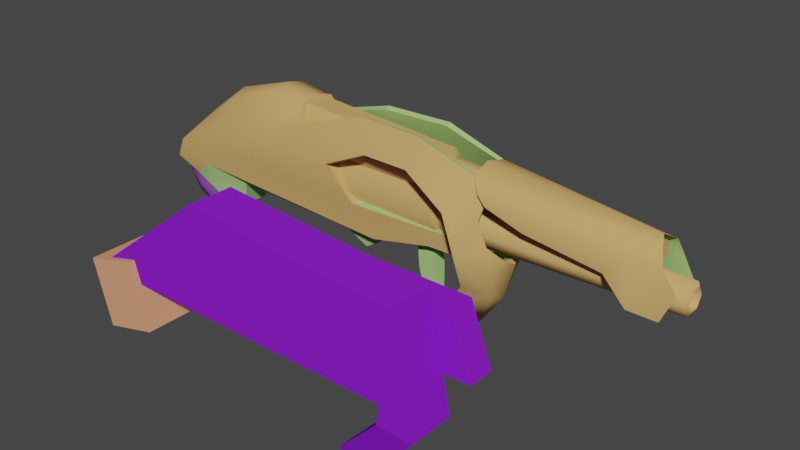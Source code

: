 # Source: c_flak_cannon.blend  (saved by Blender 3.5.10; exported with 4.5.12 LTS)
import bpy
from mathutils import Matrix  # noqa: F401  (used for matrix-valued properties, if any)

bpy.ops.wm.read_factory_settings(use_empty=True)
scene = bpy.context.scene
scene.name = 'Scene'

# ---- collections
col_collection = bpy.data.collections.new('Collection'); scene.collection.children.link(col_collection)

# ---- materials (node trees are filled in below, after node groups)
mat_shiney = bpy.data.materials.new('shiney')
mat_shiney.use_transparent_shadow = False
mat_shiney.diffuse_color = (0.6388, 0.3891, 0.1413, 1.0)
mat_dull = bpy.data.materials.new('dull')
mat_dull.use_transparent_shadow = False
mat_dull.diffuse_color = (0.3911, 0.6353, 0.2212, 1.0)
mat_glowing = bpy.data.materials.new('glowing')
mat_glowing.use_transparent_shadow = False
mat_glowing.diffuse_color = (0.3753, 0.1112, 0.5906, 1.0)
mat_metal = bpy.data.materials.new('metal')
mat_metal.use_transparent_shadow = False
mat_metal.diffuse_color = (0.2547, 0.01535, 0.6988, 1.0)
mat_ammo = bpy.data.materials.new('ammo')
mat_ammo.use_transparent_shadow = False
mat_ammo.diffuse_color = (0.7835, 0.3445, 0.1954, 1.0)

# ---- material node trees

# ---- world
world_world = bpy.data.worlds.new('World'); scene.world = world_world
world_world.use_nodes = True; world_world.node_tree.nodes.clear()
_N = world_world.node_tree.nodes; _L = world_world.node_tree.links
n0 = _N.new('ShaderNodeOutputWorld'); n0.name = 'World Output'; n0.location = (300, 300)
n1 = _N.new('ShaderNodeBackground'); n1.name = 'Background'; n1.location = (10, 300)
n1.inputs[0].default_value = (0.05088, 0.05088, 0.05088, 1.0)
_L.new(n1.outputs[0], n0.inputs[0])
n0.is_active_output = True
world_world.color = (0.05088, 0.05088, 0.05088)
world_world.use_sun_shadow = False
world_world.sun_shadow_jitter_overblur = 0.0

# ---- meshes
me_unnamed_base_superhigh_001 = bpy.data.meshes.new('unnamed base superhigh.001')
me_unnamed_base_superhigh_001.from_pydata([(-4.962, 2.753, 9.882), (1.359, 1.082, 7.757), (-17.22, 2.587, 5.883), (-17.22, 1.294, 8.124), (1.359, 1.082, 7.757), (1.359, -1.082, 7.757), (-17.22, 1.294, 8.124), (-17.22, -1.294, 8.124), (1.359, -1.082, 7.757), (1.359, -2.163, 5.883), (-17.22, -1.294, 8.124), (-17.22, -2.587, 5.883), (1.359, -1.082, 4.009), (-17.22, -1.294, 3.642), (1.359, 1.082, 4.009), (-17.22, 1.294, 3.642), (1.359, 2.163, 5.883), (2.676, 1e-06, 5.883), (1.359, -2.163, 5.883), (1.359, -1.082, 4.009), (1.359, 1.082, 4.009), (0.724, -1.548, 3.123), (3.643, -1.407, 4.608), (3.551, -1.438, 3.129), (-6.368, -2.764, 5.175), (-4.496, -2.265, 2.319), (4.465, 3e-06, 4.557), (3.551, -1.438, 3.129), (3.643, -1.407, 4.608), (-24.33, -2.463, 3.45), (0.7248, 1.539, 3.123), (3.55, 1.429, 3.129), (3.642, 1.401, 4.608), (-6.368, 2.761, 5.175), (-4.496, 2.255, 2.319), (3.55, 1.429, 3.129), (4.122, 0.0, 3.125), (3.642, 1.401, 4.608), (-18.01, 3.106, 5.828), (-24.33, 2.46, 3.45), (-18.01, -3.105, 5.827), (-0.9383, -0.6144, -5.6), (5.066, 1e-06, -2.851), (0.02023, 0.0, -6.376), (4.378, -2.016, 0.9539), (4.783, -3.676, 4.413), (6.533, -0.972, 0.25), (2.905, -1.344, -1.101), (-0.2988, -1.075, -3.686), (7.061, 2e-06, 1e-06), (7.398, -2.008, 3.3), (8.011, 2e-06, 3.42), (-0.2988, 1.075, -3.686), (-0.9383, 0.6144, -5.6), (4.378, 2.016, 0.9539), (6.533, 0.972, 0.25), (4.783, 3.676, 4.413), (7.398, 2.008, 3.3), (2.905, 1.344, -1.101), (4.654, -3.215, 4.456), (3.712, -3.8, 7.884), (4.783, -3.676, 4.413), (3.645, -3.357, 7.816), (3.645, 3.357, 7.816), (4.783, 3.676, 4.413), (3.712, 3.8, 7.884), (4.654, 3.215, 4.456), (7.881, 0.0, 3.931), (7.995, 1.345, 4.214), (8.011, 2e-06, 3.42), (7.995, -1.345, 4.214), (7.995, 1.345, 4.214), (6.842, 2.219, 5.34), (5.938, 2.177, 7.223), (3.712, 3.8, 7.884), (6.448, 1.925, 9.033), (5.231, 1.925, 10.82), (7.995, -1.345, 4.214), (6.842, -2.219, 5.34), (5.938, -2.177, 7.223), (3.712, -3.8, 7.884), (6.448, -1.925, 9.033), (5.231, -1.925, 10.82), (4.378, 1.516, 0.9539), (4.378, 2.016, 0.9539), (4.378, -1.516, 0.9539), (4.378, -2.016, 0.9539), (-24.23, -2.13, 6.321), (-29.19, -1.375, 4.392), (-27.0, -1.7, 1.75), (-30.0, -1.325, 2.5), (-16.16, 2.801, 8.856), (-24.23, 2.13, 6.321), (-30.0, 1.325, 2.5), (-29.19, 1.375, 4.392), (-30.0, 1.325, 2.5), (-29.19, 1.375, 4.392), (-29.19, -1.375, 4.392), (-30.0, -1.325, 2.5), (-27.0, 1.7, 1.75), (1.512, 0.9281, 11.04), (-14.78, 1.11, 12.07), (-14.86, 2.22, 10.15), (1.512, -0.9281, 11.04), (-14.78, -1.11, 12.07), (-14.78, 1.11, 12.07), (1.442, -1.856, 9.437), (-14.86, -2.22, 10.15), (-14.78, -1.11, 12.07), (1.372, -0.9281, 7.593), (-14.94, -1.11, 7.99), (1.442, 1.856, 9.437), (-14.94, 1.11, 7.99), (1.512, 0.9281, 11.04), (1.442, 1.856, 9.437), (2.571, 0.0, 9.388), (1.512, -0.9281, 11.04), (1.442, -1.856, 9.437), (1.372, -0.9281, 7.593), (1.372, 0.9281, 7.593), (1.512, 0.9281, 11.04), (1.512, -0.9281, 11.04), (1.372, 0.9281, 7.593), (-12.23, 2.382, 10.57), (-12.66, 1.751, 11.92), (-15.64, 1.386, 12.49), (-21.47, 1.648, 10.35), (-16.16, -2.801, 8.856), (-12.66, -1.751, 11.92), (-12.23, -2.382, 10.57), (-15.64, -1.386, 12.49), (-21.47, -1.648, 10.35), (-25.16, 0.844, 7.755), (-25.16, -0.7562, 7.766), (-12.8, -1e-06, 12.36), (-15.94, 0.0, 12.76), (-9.29, 2.772, 7.877), (-9.29, -2.772, 7.877), (-25.28, 0.04392, 8.2), (-25.28, 0.04392, 8.2), (-21.58, 0.02196, 10.98), (-4.967, 2.286, 9.702), (-9.294, 2.306, 7.697), (-12.18, 1.823, 10.41), (-4.967, -2.286, 9.702), (-12.18, -1.825, 10.41), (-9.295, -2.306, 7.697), (-12.23, -2.382, 10.57), (-12.66, -1.751, 11.92), (-12.8, -1e-06, 12.36), (-12.23, 2.382, 10.57), (-12.66, 1.751, 11.92), (1.359, 2.163, 5.883), (-6.022, 1.621, 12.53), (-0.4545, 3.051, 9.991), (-0.006999, 1.952, 12.52), (-4.962, -2.753, 9.882), (-6.022, -1.621, 12.53), (-0.4543, -3.051, 9.991), (-0.006903, -1.952, 12.52), (-12.18, -1.825, 10.41), (-12.18, 1.823, 10.41), (-6.368, -2.764, 5.175), (-9.29, -2.772, 7.877), (-9.295, -2.306, 7.697), (-6.368, 2.761, 5.175), (-9.294, 2.306, 7.697), (-9.29, 2.772, 7.877), (-6.368, -2.764, 5.175), (-9.295, -2.306, 7.697), (-9.294, 2.306, 7.697), (-9.294, 2.306, 7.697), (-6.368, 2.761, 5.175), (-6.368, -2.764, 5.175), (-9.295, -2.306, 7.697), (-12.18, -1.825, 10.41), (-12.18, 1.823, 10.41), (-12.18, 1.823, 10.41), (-9.294, 2.306, 7.697), (-9.295, -2.306, 7.697), (22.62, 1.315, 5.884), (22.62, 0.6571, 7.023), (-9.997, 1.999, 5.884), (-9.997, 0.9992, 7.616), (22.62, 0.6571, 7.023), (22.62, -0.6587, 7.023), (-9.997, 0.9992, 7.616), (-9.997, -1.001, 7.616), (22.62, -1.317, 5.884), (-9.997, -2.001, 5.884), (22.62, -0.6587, 4.744), (-9.997, -1.001, 4.151), (22.62, 0.6571, 4.744), (-9.997, 0.9992, 4.151), (22.82, 1.002, 5.884), (22.82, 0.5004, 6.752), (22.82, 0.5004, 6.752), (22.82, -0.502, 6.752), (22.82, -1.003, 5.884), (22.82, -0.502, 5.015), (22.82, 0.5004, 5.015), (22.82, 0.5004, 6.752), (22.82, 1.002, 5.884), (17.0, -0.000827, 5.884), (22.82, -0.502, 6.752), (22.82, 0.5004, 6.752), (22.82, -1.003, 5.884), (22.82, -0.502, 5.015), (22.82, 0.5004, 5.015), (12.0, 0.5, 5.0), (12.0, -0.5, 5.0), (12.0, 0.5, 9.0), (15.0, 0.5, 5.0), (15.0, 0.5, 9.0), (15.0, -0.5, 5.0), (12.0, -0.5, 9.0), (12.0, -0.5, 5.0), (15.0, -0.5, 9.0), (15.0, -0.5, 9.0), (15.0, 0.5, 5.0), (15.0, -0.5, 5.0), (12.0, 0.5, 9.0), (15.0, 0.5, 9.0), (12.0, 0.5, 5.0), (19.97, 0.4874, 7.783), (-0.0723, 0.6767, 8.33), (-0.0723, 0.6767, 8.33), (19.97, 0.4874, 7.783), (-0.02118, -1.353, 9.501), (-0.0723, -0.6767, 8.33), (0.02994, -0.6767, 10.67), (20.01, -0.9749, 8.627), (19.97, -0.4874, 7.783), (20.05, -0.4874, 9.47), (20.01, 0.9749, 8.627), (0.02994, 0.6767, 10.67), (20.05, 0.4874, 9.47), (20.01, 0.9749, 8.627), (-0.02118, 1.353, 9.501), (19.97, -0.4874, 7.783), (20.01, -0.9749, 8.627), (19.97, 0.4874, 7.783), (12.0, -0.5, 9.0), (20.05, 0.4874, 9.47), (20.05, -0.4874, 9.47), (6.697, -2.5, 8.84), (6.697, 2.001, 8.841), (6.697, 2.5, 8.841), (5.441, 1.541, 10.51), (6.016, 2.5, 9.674), (5.231, -1.925, 10.82), (6.015, -1.999, 9.675), (5.441, -1.539, 10.51), (5.122, 1e-06, 11.35), (5.233, 0.0011, 10.81), (10.04, 2.404, 7.723), (6.697, -1.999, 8.84), (6.016, 2.001, 9.674), (6.697, -1.999, 8.84), (6.697, 2.001, 8.841), (6.697, 2.5, 8.841), (16.71, 2.168, 6.706), (6.697, 2.5, 8.841), (6.697, -2.5, 8.84), (16.71, -1.733, 6.705), (16.71, -2.168, 6.706), (16.71, 2.168, 6.706), (10.04, 1.925, 7.722), (6.697, -2.5, 8.84), (16.71, 1.735, 6.705), (5.122, 1e-06, 11.35), (16.71, -1.733, 6.705), (16.71, 2.168, 6.706), (16.71, 1.735, 6.705), (16.71, -2.168, 6.706), (10.04, -2.404, 7.722), (10.04, -1.922, 7.722), (18.78, 2.293, 4.616), (21.0, 1.408, 4.008), (18.78, 1.86, 4.616), (18.78, -1.858, 4.616), (21.0, -1.407, 4.008), (18.78, -2.293, 4.616), (19.98, 0.000564, 10.07), (5.231, -1.925, 10.82), (5.231, 1.925, 10.82), (10.04, -2.404, 7.722), (20.54, -1.109, 9.449), (21.0, -1.407, 4.008), (22.04, -1.362, 6.443), (16.71, -2.168, 6.706), (20.92, -1.548, 8.231), (20.54, 1.11, 9.449), (18.66, -2.168, 8.606), (18.78, -2.293, 4.616), (6.016, 2.5, 9.674), (21.0, 1.408, 4.008), (10.04, 2.404, 7.723), (20.92, 1.549, 8.231), (18.78, 2.293, 4.616), (18.66, 2.168, 8.606), (5.231, 1.925, 10.82), (22.04, 1.364, 6.443), (6.015, -2.5, 9.675), (6.015, -2.5, 9.675), (-0.9242, -0.625, 0.405), (-5.213, -0.8681, 1.125), (-6.475, -0.8681, 0.3809), (-3.828, -1.5, 2.667), (-6.475, 0.8683, 0.3809), (-6.475, -0.8681, 0.3809), (-5.213, -0.8681, 1.125), (-10.03, 1.95, 3.35), (-6.475, 0.8683, 0.3809), (-5.213, 0.8683, 1.125), (-3.828, 1.5, 2.667), (-6.475, 0.8683, 0.3809), (-11.94, -9.1e-05, 3.154), (-6.475, -0.8681, 0.3809), (-11.94, -9.1e-05, 3.154), (-6.475, 0.8683, 0.3809), (-10.03, 1.95, 3.35), (-3.828, -1.5, 2.667), (-3.828, 1.5, 2.667), (-5.213, 0.8683, 1.125), (-24.33, -2.463, 3.45), (-4.496, -2.265, 2.319), (-20.26, -1.75, 2.547), (4.122, 0.0, 3.125), (3.55, 1.429, 3.129), (0.7248, 1.539, 3.123), (3.642, 1.401, 4.608), (-6.368, -2.764, 5.175), (-6.368, 2.761, 5.175), (-4.496, 2.255, 2.319), (4.465, 3e-06, 4.557), (3.643, -1.407, 4.608), (0.724, -1.548, 3.123), (-4.496, 2.255, 2.319), (-24.33, 2.46, 3.45), (-20.26, 1.75, 2.547), (-10.03, -1.95, 3.35), (-6.475, -0.8681, 0.3809), (3.645, -3.357, 7.816), (6.448, -1.925, 9.033), (5.164, -1.556, 10.75), (5.938, -2.177, 7.223), (4.654, -3.215, 4.456), (7.097, -1.547, 3.65), (6.842, -2.219, 5.34), (3.645, 3.357, 7.816), (5.164, 1.555, 10.75), (6.448, 1.925, 9.033), (5.938, 2.177, 7.223), (4.654, 3.215, 4.456), (-0.9383, 0.6144, -5.6), (-0.9383, -0.6144, -5.6), (0.02023, 0.0, -6.376), (-0.9383, -0.6144, -5.6), (-0.9383, 0.6144, -5.6), (-0.2988, 1.075, -3.686), (7.995, 1.345, 4.214), (7.881, 0.0, 3.931), (7.097, 1.547, 3.65), (4.378, -1.516, 0.9539), (4.378, -2.016, 0.9539), (2.905, -1.344, -1.101), (-0.2988, -1.075, -3.686), (-0.2988, 1.075, -3.686), (2.905, 1.344, -1.101), (7.995, -1.345, 4.214), (6.842, 2.219, 5.34), (7.097, 1.547, 3.65), (7.097, -1.547, 3.65), (7.995, -1.345, 4.214), (5.164, -1.556, 10.75), (6.448, -1.925, 9.033), (5.231, -1.925, 10.82), (5.231, 1.925, 10.82), (6.448, 1.925, 9.033), (5.164, 1.555, 10.75), (4.378, 1.516, 0.9539), (4.378, -1.516, 0.9539), (4.378, 1.516, 0.9539), (7.995, 1.345, 4.214), (-21.0, -1.25, 0.0), (-24.33, -2.463, 3.45), (-20.26, -1.75, 2.547), (-22.23, 1.7, -0.4987), (-21.0, 1.25, 0.0), (-24.33, 2.46, 3.45), (-21.0, 1.25, 0.0), (-21.0, -1.25, 0.0), (-20.26, 1.75, 2.547), (-22.23, -1.7, -0.5007), (-21.0, -1.25, 0.0), (-21.0, 1.25, 0.0), (3.551, -1.438, 3.129), (-20.26, 1.75, 2.547), (-0.2988, -1.075, -3.686), (4.378, 2.016, 0.9539), (-22.23, -1.7, -0.5007), (-20.26, -1.75, 2.547), (-20.26, 1.75, 2.547), (-22.23, 1.7, -0.4987), (-27.0, -1.7, 1.75), (-30.0, 1.325, 2.5), (-30.0, -1.325, 2.5), (0.747, -0.625, 0.8288), (0.747, 0.625, 0.8288), (1.237, 2e-06, -4.243), (-0.9243, 0.625, 0.405), (-0.1146, 1e-06, -5.119), (1.237, 2e-06, -4.243), (0.747, 0.625, 0.8288), (-1.999, -1e-06, 7.571), (-0.9242, -0.625, 0.405), (-1.999, -1e-06, 7.571), (0.747, -0.625, 0.8288), (-10.03, -1.95, 3.35), (-0.9243, 0.625, 0.405), (-1.999, -1e-06, 7.571), (0.07711, -0.01003, 7.59), (0.07711, -0.01003, 7.59), (0.07711, -0.01003, 7.59), (1.237, 2e-06, -4.243), (-0.1146, 1e-06, -5.119), (-0.1146, 1e-06, -5.119), (-12.18, 1.823, 10.41), (-6.026, 1.153, 12.35), (-4.967, 2.286, 9.702), (-12.18, -1.825, 10.41), (-4.967, -2.286, 9.702), (-6.027, -1.155, 12.35), (-0.4595, -2.584, 9.811), (-0.01209, -1.486, 12.34), (-0.46, 2.584, 9.811), (-0.01119, 1.484, 12.34), (-9.294, 2.306, 7.697), (-4.962, 2.753, 9.882), (-9.29, 2.772, 7.877), (-4.962, 2.753, 9.882), (-9.294, 2.306, 7.697), (-4.967, 2.286, 9.702), (-6.026, 1.153, 12.35), (-12.23, 2.382, 10.57), (-6.022, 1.621, 12.53), (-12.23, 2.382, 10.57), (-6.026, 1.153, 12.35), (-12.18, 1.823, 10.41), (-4.967, 2.286, 9.702), (-0.4545, 3.051, 9.991), (-4.962, 2.753, 9.882), (-0.46, 2.584, 9.811), (-0.01119, 1.484, 12.34), (-6.022, 1.621, 12.53), (-0.006999, 1.952, 12.52), (-6.026, 1.153, 12.35), (-0.46, 2.584, 9.811), (3.712, 3.8, 7.884), (-0.4545, 3.051, 9.991), (3.712, 3.8, 7.884), (-0.46, 2.584, 9.811), (3.645, 3.357, 7.816), (5.164, 1.555, 10.75), (-0.006999, 1.952, 12.52), (5.231, 1.925, 10.82), (-0.006999, 1.952, 12.52), (5.164, 1.555, 10.75), (-0.01119, 1.484, 12.34), (-4.967, -2.286, 9.702), (-9.29, -2.772, 7.877), (-4.962, -2.753, 9.882), (-9.295, -2.306, 7.697), (-12.18, -1.825, 10.41), (-6.022, -1.621, 12.53), (-12.23, -2.382, 10.57), (-6.022, -1.621, 12.53), (-12.18, -1.825, 10.41), (-6.027, -1.155, 12.35), (-0.4595, -2.584, 9.811), (-4.962, -2.753, 9.882), (-0.4543, -3.051, 9.991), (-4.967, -2.286, 9.702), (-6.027, -1.155, 12.35), (-0.006903, -1.952, 12.52), (-6.022, -1.621, 12.53), (-0.01209, -1.486, 12.34), (3.645, -3.357, 7.816), (-0.4543, -3.051, 9.991), (3.712, -3.8, 7.884), (-0.4543, -3.051, 9.991), (3.645, -3.357, 7.816), (-0.4595, -2.584, 9.811), (-0.01209, -1.486, 12.34), (5.231, -1.925, 10.82), (-0.006903, -1.952, 12.52), (5.231, -1.925, 10.82), (-0.01209, -1.486, 12.34), (5.164, -1.556, 10.75), (-27.0, -1.7, 1.75), (-27.0, 1.7, 1.75), (-22.23, -1.7, -0.5007), (-22.23, 1.7, -0.4987), (-27.0, 1.7, 1.75), (6.015, -1.999, 9.675), (16.71, 1.735, 6.705), (18.66, 1.735, 8.572), (21.0, 1.408, 4.008), (10.04, 1.925, 7.722), (22.04, 1.364, 6.443), (20.54, 1.11, 9.449), (5.441, 1.541, 10.51), (20.92, 1.549, 8.231), (21.0, -1.407, 4.008), (18.66, -1.733, 8.572), (18.78, -1.858, 4.616), (16.71, -1.733, 6.705), (10.04, -1.922, 7.722), (18.78, 1.86, 4.616), (22.04, -1.362, 6.443), (5.441, -1.539, 10.51), (20.54, -1.109, 9.449), (20.92, -1.548, 8.231), (5.441, 1.541, 10.51), (5.233, 0.0011, 10.81), (19.98, 0.000564, 10.07), (5.441, -1.539, 10.51), (20.54, -1.109, 9.449), (6.016, 2.001, 9.674), (6.697, -1.999, 8.84), (6.697, 2.001, 8.841), (20.54, 1.11, 9.449), (-26.64, -0.5365, -1.723), (-27.55, 0.0, -1.591), (-26.64, 0.5365, -1.723), (-29.62, 0.0, 1.104), (-28.85, 0.0, -0.4495), (-25.54, 0.9912, -1.25), (-29.1, 0.7821, 1.315), (-29.73, 0.0, 2.831), (-27.07, 1.275, 0.1457), (-24.4, 1.295, -0.2437), (-28.66, 0.8094, 4.174), (-27.25, 1.402, 3.362), (-25.33, 1.619, 2.252), (-23.41, 1.402, 1.143), (-25.59, 0.0, -2.178), (-28.17, 0.6269, -0.6893), (-25.54, -0.9912, -1.25), (-23.86, 0.4925, -1.711), (-23.86, -0.4925, -1.711), (-24.4, -1.295, -0.2437), (-22.0, 0.8094, 0.3305), (-21.48, 0.0, 0.03318), (-22.0, -0.8094, 0.3305), (-23.41, -1.402, 1.143), (-28.17, -0.6269, -0.6893), (-27.07, -1.275, 0.1457), (-29.1, -0.7821, 1.315), (-25.33, -1.619, 2.252), (-27.25, -1.402, 3.362), (-28.66, -0.8094, 4.174)], [], [(131, 138, 133), (2, 3, 1), (6, 5, 4), (6, 7, 5), (10, 9, 8), (10, 11, 9), (11, 12, 9), (11, 13, 12), (15, 152, 14), (15, 2, 152), (17, 16, 4), (17, 4, 5), (17, 5, 18), (17, 18, 19), (17, 19, 20), (17, 20, 16), (23, 22, 21), (24, 21, 22), (21, 24, 25), (28, 27, 26), (25, 24, 29), (32, 31, 30), (30, 33, 32), (33, 30, 34), (26, 36, 35), (35, 37, 26), (39, 38, 33), (33, 34, 39), (24, 40, 29), (43, 42, 41), (46, 45, 44), (46, 44, 47), (48, 42, 47), (42, 48, 41), (51, 50, 49), (46, 42, 49), (53, 52, 42), (56, 55, 54), (57, 55, 56), (54, 55, 58), (42, 52, 58), (53, 42, 43), (57, 51, 49), (42, 55, 49), (46, 49, 50), (36, 26, 27), (50, 45, 46), (49, 55, 57), (61, 60, 59), (62, 59, 60), (65, 64, 63), (66, 63, 64), (69, 68, 67), (67, 70, 69), (57, 71, 51), (56, 72, 57), (71, 57, 72), (56, 74, 73), (74, 76, 75), (75, 73, 74), (51, 77, 50), (78, 45, 50), (78, 79, 45), (45, 79, 80), (79, 81, 80), (80, 81, 82), (83, 66, 64), (83, 64, 84), (61, 59, 85), (85, 86, 61), (77, 78, 50), (56, 73, 72), (42, 46, 47), (55, 42, 58), (40, 87, 29), (29, 87, 88), (90, 89, 29), (92, 91, 38), (94, 39, 93), (92, 38, 39), (97, 96, 95), (95, 98, 97), (29, 88, 90), (39, 99, 93), (102, 101, 100), (105, 104, 103), (108, 107, 106), (107, 110, 109), (112, 102, 111), (115, 114, 113), (115, 113, 116), (115, 116, 117), (115, 117, 118), (115, 118, 119), (115, 119, 114), (102, 100, 111), (105, 103, 120), (108, 106, 121), (107, 109, 106), (112, 111, 122), (124, 123, 91), (125, 124, 91), (126, 91, 92), (125, 91, 126), (129, 128, 127), (128, 130, 127), (130, 131, 127), (127, 131, 87), (40, 127, 87), (94, 92, 39), (132, 126, 92), (133, 88, 87), (131, 133, 87), (94, 132, 92), (135, 130, 134), (134, 124, 125), (128, 134, 130), (125, 135, 134), (136, 33, 38), (91, 136, 38), (91, 123, 136), (137, 127, 40), (129, 127, 137), (137, 40, 24), (135, 125, 126), (130, 135, 131), (138, 132, 94), (139, 96, 97), (133, 138, 88), (140, 135, 126), (138, 126, 132), (140, 138, 131), (2, 1, 152), (138, 140, 126), (135, 140, 131), (143, 142, 141), (146, 145, 144), (149, 148, 147), (151, 149, 150), (123, 153, 0), (0, 136, 123), (153, 155, 154), (154, 0, 153), (155, 76, 74), (74, 154, 155), (157, 129, 156), (156, 129, 137), (159, 157, 158), (158, 157, 156), (82, 159, 158), (158, 80, 82), (149, 147, 160), (149, 161, 150), (149, 160, 161), (164, 163, 162), (167, 166, 165), (170, 169, 168), (173, 172, 171), (176, 175, 174), (179, 178, 177), (184, 185, 197), (182, 183, 181), (186, 185, 184), (186, 187, 185), (187, 188, 185), (187, 189, 188), (189, 190, 188), (189, 191, 190), (191, 192, 190), (191, 193, 192), (193, 180, 192), (193, 182, 180), (180, 195, 194), (180, 181, 195), (184, 197, 196), (182, 181, 180), (185, 198, 197), (185, 188, 198), (188, 199, 198), (188, 190, 199), (190, 200, 199), (190, 192, 200), (192, 194, 200), (192, 180, 194), (203, 202, 201), (203, 205, 204), (203, 204, 206), (203, 206, 207), (203, 207, 208), (203, 208, 202), (210, 242, 211), (212, 213, 217), (218, 215, 216), (217, 214, 212), (222, 219, 223), (223, 221, 222), (216, 220, 218), (226, 227, 229), (229, 232, 228), (238, 234, 225), (230, 233, 235), (235, 236, 238), (228, 231, 230), (232, 229, 227), (231, 228, 232), (224, 225, 234), (236, 235, 233), (234, 238, 236), (233, 230, 231), (241, 243, 239), (239, 243, 240), (211, 209, 210), (237, 243, 241), (240, 243, 244), (248, 254, 253), (300, 285, 292), (293, 303, 286), (293, 287, 284), (253, 301, 248), (270, 283, 285), (258, 276, 275), (260, 255, 259), (261, 300, 299), (262, 295, 297), (300, 261, 297), (249, 257, 248), (300, 298, 302), (254, 252, 253), (274, 264, 280), (271, 265, 275), (273, 266, 277), (269, 267, 255), (304, 251, 256), (257, 249, 247), (248, 301, 249), (250, 252, 251), (303, 293, 284), (283, 270, 284), (275, 268, 258), (267, 259, 255), (263, 286, 303), (269, 255, 272), (247, 246, 257), (256, 245, 304), (280, 282, 274), (277, 279, 273), (271, 275, 276), (284, 287, 283), (278, 279, 277), (281, 282, 280), (294, 288, 289), (292, 285, 283), (293, 291, 287), (289, 293, 294), (293, 286, 290), (289, 291, 293), (297, 295, 300), (292, 298, 300), (302, 296, 299), (285, 300, 295), (299, 300, 302), (294, 293, 290), (251, 304, 250), (250, 253, 252), (415, 423, 414), (306, 308, 419), (311, 310, 309), (314, 313, 312), (315, 314, 312), (318, 317, 316), (321, 320, 319), (324, 323, 322), (327, 326, 325), (330, 329, 328), (333, 332, 331), (326, 327, 334), (336, 335, 331), (334, 330, 337), (340, 339, 338), (342, 341, 319), (345, 344, 343), (344, 346, 343), (343, 346, 347), (347, 349, 348), (352, 351, 350), (353, 352, 350), (353, 350, 354), (357, 356, 355), (360, 359, 358), (363, 362, 361), (366, 365, 364), (369, 368, 367), (349, 370, 348), (371, 353, 354), (372, 371, 354), (374, 362, 373), (377, 376, 375), (380, 379, 378), (373, 362, 363), (364, 363, 381), (382, 347, 348), (372, 354, 383), (346, 349, 347), (372, 384, 371), (387, 386, 385), (390, 389, 388), (393, 392, 391), (396, 395, 394), (324, 311, 309), (322, 311, 324), (397, 337, 328), (328, 337, 330), (331, 332, 336), (398, 334, 327), (337, 326, 334), (358, 399, 360), (366, 381, 369), (366, 364, 381), (400, 369, 381), (367, 366, 369), (364, 373, 363), (385, 386, 401), (393, 402, 392), (390, 403, 389), (404, 396, 394), (407, 406, 405), (410, 409, 408), (413, 412, 411), (415, 414, 411), (418, 417, 416), (421, 420, 305), (422, 417, 418), (307, 306, 419), (408, 409, 424), (426, 425, 416), (305, 420, 427), (414, 413, 411), (418, 416, 425), (430, 429, 428), (433, 432, 431), (432, 433, 434), (435, 434, 433), (429, 430, 436), (436, 437, 429), (434, 435, 343), (345, 343, 435), (437, 436, 350), (350, 351, 437), (440, 439, 438), (443, 442, 441), (446, 445, 444), (449, 448, 447), (452, 451, 450), (453, 450, 451), (456, 455, 454), (457, 454, 455), (460, 459, 458), (463, 462, 461), (466, 465, 464), (469, 468, 467), (472, 471, 470), (473, 470, 471), (476, 475, 474), (479, 478, 477), (482, 481, 480), (483, 480, 481), (486, 485, 484), (487, 484, 485), (490, 489, 488), (493, 492, 491), (496, 495, 494), (499, 498, 497), (386, 500, 401), (390, 388, 501), (504, 503, 502), (502, 405, 504), (504, 405, 406), (526, 525, 524), (519, 508, 507), (507, 509, 506), (510, 507, 508), (512, 507, 511), (513, 511, 507), (516, 515, 514), (515, 516, 517), (505, 515, 518), (520, 514, 515), (521, 515, 505), (523, 515, 522), (507, 506, 519), (528, 527, 526), (529, 507, 512), (505, 518, 530), (525, 526, 527), (529, 531, 509), (509, 507, 529), (513, 507, 510), (523, 520, 515), (521, 522, 515), (518, 515, 517), (524, 532, 526), (549, 551, 552), (537, 536, 548), (534, 537, 548), (535, 548, 538), (536, 540, 539), (536, 539, 548), (548, 539, 541), (548, 541, 538), (538, 541, 542), (540, 543, 539), (539, 543, 544), (539, 544, 541), (541, 544, 545), (541, 545, 542), (542, 545, 546), (533, 534, 547), (535, 538, 547), (534, 535, 547), (533, 547, 549), (538, 542, 550), (538, 550, 547), (547, 550, 551), (547, 551, 549), (535, 534, 548), (542, 546, 553), (542, 553, 550), (550, 553, 554), (550, 554, 551), (551, 554, 555), (551, 555, 552), (552, 555, 556), (533, 557, 534), (533, 549, 557), (557, 537, 534), (537, 557, 536), (549, 552, 558), (549, 558, 557), (557, 558, 559), (557, 559, 536), (536, 559, 540), (552, 556, 560), (552, 560, 558), (558, 560, 561), (558, 561, 559), (559, 561, 562), (559, 562, 540)])
me_unnamed_base_superhigh_001.polygons.foreach_set('use_smooth', [True] * 447)
me_unnamed_base_superhigh_001.polygons.foreach_set('material_index', [0, 0, 0, 0, 0, 0, 0, 0, 0, 0, 0, 0, 0, 0, 0, 0, 0, 0, 0, 0, 0, 0, 0, 0, 0, 0, 0, 0, 0, 0, 0, 0, 0, 0, 0, 0, 0, 0, 0, 0, 0, 0, 0, 0, 0, 0, 0, 0, 0, 0, 0, 0, 0, 0, 0, 0, 0, 0, 0, 0, 0, 0, 0, 0, 0, 0, 0, 0, 0, 0, 0, 0, 0, 0, 0, 0, 0, 0, 0, 0, 0, 0, 0, 0, 0, 0, 0, 0, 0, 0, 0, 0, 0, 0, 0, 0, 0, 0, 0, 0, 0, 0, 0, 0, 0, 0, 0, 0, 0, 0, 0, 0, 0, 0, 0, 0, 0, 0, 0, 0, 0, 0, 0, 0, 0, 0, 0, 0, 0, 0, 0, 0, 0, 0, 0, 0, 0, 0, 0, 0, 0, 0, 0, 0, 0, 0, 0, 0, 0, 0, 0, 0, 0, 0, 0, 0, 0, 0, 0, 0, 0, 0, 0, 0, 0, 0, 0, 0, 0, 0, 0, 0, 0, 0, 0, 0, 0, 0, 0, 0, 0, 0, 0, 0, 0, 0, 0, 0, 0, 0, 0, 0, 0, 0, 0, 0, 0, 0, 0, 0, 0, 0, 0, 0, 0, 0, 0, 0, 0, 0, 0, 0, 0, 0, 0, 0, 0, 0, 0, 0, 0, 0, 0, 0, 0, 0, 0, 0, 0, 0, 0, 0, 0, 0, 0, 0, 0, 0, 0, 0, 0, 0, 0, 0, 0, 0, 0, 0, 0, 0, 0, 0, 0, 0, 0, 0, 0, 0, 0, 0, 0, 0, 0, 0, 1, 1, 1, 1, 1, 1, 1, 1, 1, 1, 1, 1, 1, 1, 1, 1, 1, 1, 1, 1, 1, 1, 1, 1, 1, 1, 1, 1, 1, 1, 1, 1, 1, 1, 1, 1, 1, 1, 1, 1, 1, 1, 1, 1, 1, 1, 1, 1, 1, 1, 1, 1, 1, 1, 1, 1, 1, 1, 1, 1, 1, 1, 1, 1, 1, 1, 1, 1, 1, 1, 1, 1, 1, 1, 1, 1, 1, 1, 1, 1, 1, 1, 1, 1, 1, 1, 1, 1, 1, 1, 1, 1, 1, 1, 1, 1, 1, 1, 1, 1, 1, 1, 1, 1, 1, 1, 1, 1, 1, 1, 1, 1, 1, 1, 1, 1, 1, 1, 1, 1, 1, 1, 1, 1, 1, 1, 1, 1, 1, 1, 1, 1, 1, 1, 1, 1, 1, 2, 2, 2, 2, 2, 2, 2, 2, 2, 2, 2, 2, 2, 2, 2, 2, 2, 2, 2, 2, 2, 2, 2, 2, 2, 2, 2, 2, 2, 2, 2, 2, 2, 2, 2, 2, 2, 2, 2, 2, 2, 2, 2, 2, 2, 2])
_uv = me_unnamed_base_superhigh_001.uv_layers.new(name='UVMap_0')
_uv.uv.foreach_set('vector', [0.2296, 0.4345, 0.1313, 0.379, 0.1344, 0.3678, 0.6298, 0.9392, 0.6298, 0.997, 0.8609, 0.9924, 0.6298, 0.997, 0.8609, 0.9924, 0.8609, 0.9924, 0.6298, 0.997, 0.6298, 0.997, 0.8609, 0.9924, 0.6298, 0.997, 0.8609, 0.9392, 0.8609, 0.9924, 0.6298, 0.997, 0.6298, 0.9392, 0.8609, 0.9392, 0.6298, 0.9392, 0.8609, 0.8798, 0.8609, 0.9392, 0.6298, 0.9392, 0.6298, 0.8752, 0.8609, 0.8798, 0.6298, 0.8752, 0.8609, 0.9392, 0.8609, 0.8798, 0.6298, 0.8752, 0.6298, 0.9392, 0.8609, 0.9392, 0.8772, 0.9392, 0.8609, 0.9392, 0.8609, 0.9924, 0.8772, 0.9392, 0.8609, 0.9924, 0.8609, 0.9924, 0.8772, 0.9392, 0.8609, 0.9924, 0.8609, 0.9392, 0.8772, 0.9392, 0.8609, 0.9392, 0.8609, 0.8798, 0.8772, 0.9392, 0.8609, 0.8798, 0.8609, 0.8798, 0.8772, 0.9392, 0.8609, 0.8798, 0.8609, 0.9392, 0.8753, 0.2482, 0.8777, 0.2863, 0.8024, 0.248, 0.6194, 0.3009, 0.8024, 0.248, 0.8777, 0.2863, 0.8024, 0.248, 0.6194, 0.3009, 0.6677, 0.2272, 0.8777, 0.2863, 0.8753, 0.2482, 0.8989, 0.285, 0.6677, 0.2272, 0.6194, 0.3009, 0.1558, 0.2564, 0.8777, 0.2863, 0.8753, 0.2481, 0.8024, 0.248, 0.8024, 0.248, 0.6194, 0.3009, 0.8777, 0.2863, 0.6194, 0.3009, 0.8024, 0.248, 0.6677, 0.2272, 0.8989, 0.285, 0.8901, 0.248, 0.8753, 0.2481, 0.8753, 0.2481, 0.8777, 0.2863, 0.8989, 0.285, 0.1557, 0.2564, 0.319, 0.3178, 0.6194, 0.3009, 0.6194, 0.3009, 0.6677, 0.2272, 0.1557, 0.2564, 0.6194, 0.3009, 0.319, 0.3178, 0.1558, 0.2564, 0.7842, 0.002855, 0.9144, 0.09382, 0.7595, 0.0229, 0.9523, 0.1739, 0.9071, 0.2813, 0.8967, 0.192, 0.9523, 0.1739, 0.8967, 0.192, 0.8587, 0.139, 0.776, 0.07228, 0.9144, 0.09382, 0.8587, 0.139, 0.9144, 0.09382, 0.776, 0.07228, 0.7595, 0.0229, 0.9904, 0.2557, 0.9746, 0.2526, 0.9659, 0.1674, 0.9523, 0.1739, 0.9144, 0.09382, 0.9659, 0.1674, 0.7595, 0.0229, 0.776, 0.07228, 0.9144, 0.09382, 0.9071, 0.2813, 0.9523, 0.1739, 0.8967, 0.192, 0.9746, 0.2526, 0.9523, 0.1739, 0.9071, 0.2813, 0.8967, 0.192, 0.9523, 0.1739, 0.8587, 0.139, 0.9144, 0.09382, 0.776, 0.07228, 0.8587, 0.139, 0.7595, 0.0229, 0.9144, 0.09382, 0.7842, 0.002855, 0.9746, 0.2526, 0.9904, 0.2557, 0.9659, 0.1674, 0.9144, 0.09382, 0.9523, 0.1739, 0.9659, 0.1674, 0.9523, 0.1739, 0.9659, 0.1674, 0.9746, 0.2526, 0.8901, 0.248, 0.8989, 0.285, 0.8753, 0.2482, 0.9746, 0.2526, 0.9071, 0.2813, 0.9523, 0.1739, 0.9659, 0.1674, 0.9523, 0.1739, 0.9746, 0.2526, 0.3273, 0.1354, 0.3082, 0.1332, 0.325, 0.1436, 0.307, 0.141, 0.325, 0.1436, 0.3082, 0.1332, 0.3082, 0.2681, 0.3273, 0.2659, 0.3071, 0.2602, 0.325, 0.2577, 0.3071, 0.2602, 0.3273, 0.2659, 0.03871, 0.3277, 0.003517, 0.3485, 0.03871, 0.3411, 0.03871, 0.3411, 0.0739, 0.3485, 0.03871, 0.3277, 0.9746, 0.2526, 0.99, 0.2761, 0.9904, 0.2557, 0.9071, 0.2813, 0.9603, 0.3052, 0.9746, 0.2526, 0.99, 0.2761, 0.9746, 0.2526, 0.9603, 0.3052, 0.9071, 0.2813, 0.8795, 0.3709, 0.937, 0.3538, 0.8795, 0.3709, 0.9187, 0.4466, 0.9501, 0.4005, 0.9501, 0.4005, 0.937, 0.3538, 0.8795, 0.3709, 0.9904, 0.2557, 0.99, 0.2761, 0.9746, 0.2526, 0.9603, 0.3052, 0.9071, 0.2813, 0.9746, 0.2526, 0.9603, 0.3052, 0.937, 0.3538, 0.9071, 0.2813, 0.9071, 0.2813, 0.937, 0.3538, 0.8795, 0.3709, 0.937, 0.3538, 0.9501, 0.4005, 0.8795, 0.3709, 0.8795, 0.3709, 0.9501, 0.4005, 0.9187, 0.4466, 0.3201, 0.2275, 0.325, 0.2577, 0.3273, 0.2659, 0.3201, 0.2275, 0.3273, 0.2659, 0.3201, 0.2364, 0.3273, 0.1354, 0.325, 0.1436, 0.3201, 0.1737, 0.3201, 0.1737, 0.3201, 0.1648, 0.3273, 0.1354, 0.99, 0.2761, 0.9603, 0.3052, 0.9746, 0.2526, 0.9071, 0.2813, 0.937, 0.3538, 0.9603, 0.3052, 0.9144, 0.09382, 0.9523, 0.1739, 0.8587, 0.139, 0.9523, 0.1739, 0.9144, 0.09382, 0.8587, 0.139, 0.319, 0.3178, 0.1585, 0.3305, 0.1558, 0.2564, 0.1558, 0.2564, 0.1585, 0.3305, 0.0304, 0.2807, 0.009523, 0.2319, 0.08698, 0.2126, 0.1558, 0.2564, 0.1585, 0.3305, 0.3667, 0.3959, 0.319, 0.3178, 0.0304, 0.2807, 0.1557, 0.2564, 0.009523, 0.2319, 0.1585, 0.3305, 0.319, 0.3178, 0.1557, 0.2564, 0.06301, 0.3007, 0.004972, 0.3007, 0.006028, 0.2671, 0.006028, 0.2671, 0.06195, 0.2671, 0.06301, 0.3007, 0.1558, 0.2564, 0.0304, 0.2807, 0.009523, 0.2319, 0.1557, 0.2564, 0.08697, 0.2126, 0.009523, 0.2319, 0.6177, 0.9372, 0.6189, 0.9656, 0.8599, 0.9504, 0.6342, 0.9646, 0.6342, 0.934, 0.8588, 0.9365, 0.6189, 0.9656, 0.6177, 0.9372, 0.8588, 0.9267, 0.6177, 0.9372, 0.6165, 0.9052, 0.8578, 0.8994, 0.6165, 0.9052, 0.6177, 0.9372, 0.8588, 0.9267, 0.8755, 0.9259, 0.8588, 0.9267, 0.8599, 0.9504, 0.8755, 0.9259, 0.8599, 0.9504, 0.8599, 0.9504, 0.8755, 0.9259, 0.8599, 0.9504, 0.8588, 0.9267, 0.8755, 0.9259, 0.8588, 0.9267, 0.8578, 0.8994, 0.8755, 0.9259, 0.8578, 0.8994, 0.8578, 0.8994, 0.8755, 0.9259, 0.8578, 0.8994, 0.8588, 0.9267, 0.6177, 0.9372, 0.8599, 0.9504, 0.8588, 0.9267, 0.6342, 0.9646, 0.8588, 0.9365, 0.8588, 0.9621, 0.6189, 0.9656, 0.8588, 0.9267, 0.8599, 0.9504, 0.6177, 0.9372, 0.8578, 0.8994, 0.8588, 0.9267, 0.6165, 0.9052, 0.8588, 0.9267, 0.8578, 0.8994, 0.4571, 0.475, 0.468, 0.4402, 0.3667, 0.3959, 0.38, 0.4897, 0.4571, 0.475, 0.3667, 0.3959, 0.2296, 0.4345, 0.3667, 0.3959, 0.1585, 0.3305, 0.38, 0.4897, 0.3667, 0.3959, 0.2296, 0.4345, 0.468, 0.4402, 0.4571, 0.475, 0.3667, 0.3959, 0.4571, 0.475, 0.38, 0.4897, 0.3667, 0.3959, 0.38, 0.4897, 0.2296, 0.4345, 0.3667, 0.3959, 0.3667, 0.3959, 0.2296, 0.4345, 0.1585, 0.3305, 0.319, 0.3178, 0.3667, 0.3959, 0.1585, 0.3305, 0.0304, 0.2807, 0.1585, 0.3305, 0.1557, 0.2564, 0.1345, 0.3675, 0.2296, 0.4345, 0.1585, 0.3305, 0.1344, 0.3678, 0.0304, 0.2807, 0.1585, 0.3305, 0.2296, 0.4345, 0.1344, 0.3678, 0.1585, 0.3305, 0.0304, 0.2807, 0.1345, 0.3675, 0.1585, 0.3305, 0.3723, 0.4967, 0.38, 0.4897, 0.4535, 0.4863, 0.4535, 0.4863, 0.4571, 0.475, 0.38, 0.4897, 0.4571, 0.475, 0.4535, 0.4863, 0.38, 0.4897, 0.38, 0.4897, 0.3723, 0.4967, 0.4535, 0.4863, 0.544, 0.3707, 0.6194, 0.3009, 0.319, 0.3178, 0.3667, 0.3959, 0.544, 0.3707, 0.319, 0.3178, 0.3667, 0.3959, 0.468, 0.4402, 0.544, 0.3707, 0.544, 0.3707, 0.3667, 0.3959, 0.319, 0.3178, 0.468, 0.4402, 0.3667, 0.3959, 0.544, 0.3707, 0.544, 0.3707, 0.319, 0.3178, 0.6194, 0.3009, 0.3723, 0.4967, 0.38, 0.4897, 0.2296, 0.4345, 0.38, 0.4897, 0.3723, 0.4967, 0.2296, 0.4345, 0.1313, 0.379, 0.1345, 0.3675, 0.0304, 0.2807, 0.03306, 0.4119, 0.004972, 0.3007, 0.06301, 0.3007, 0.1344, 0.3678, 0.1313, 0.379, 0.0304, 0.2807, 0.2268, 0.4507, 0.3723, 0.4967, 0.2296, 0.4345, 0.1313, 0.379, 0.2296, 0.4345, 0.1345, 0.3675, 0.2268, 0.4507, 0.1313, 0.379, 0.2296, 0.4345, 0.6298, 0.9392, 0.8609, 0.9924, 0.8609, 0.9392, 0.1313, 0.379, 0.2268, 0.4507, 0.2296, 0.4345, 0.3723, 0.4967, 0.2268, 0.4507, 0.2296, 0.4345, 0.4095, 0.2208, 0.3521, 0.2478, 0.2963, 0.196, 0.3522, 0.2478, 0.4094, 0.2209, 0.2963, 0.196, 0.2468, 0.2742, 0.2652, 0.2683, 0.2718, 0.2542, 0.2284, 0.2683, 0.2468, 0.2742, 0.2217, 0.2542, 0.468, 0.4402, 0.6283, 0.4907, 0.6557, 0.4224, 0.6557, 0.4224, 0.544, 0.3707, 0.468, 0.4402, 0.6283, 0.4907, 0.7835, 0.4905, 0.772, 0.4252, 0.772, 0.4252, 0.6557, 0.4224, 0.6283, 0.4907, 0.7835, 0.4905, 0.9187, 0.4466, 0.8795, 0.3709, 0.8795, 0.3709, 0.772, 0.4252, 0.7835, 0.4905, 0.6283, 0.4907, 0.468, 0.4402, 0.6557, 0.4224, 0.6557, 0.4224, 0.468, 0.4402, 0.544, 0.3707, 0.7835, 0.4905, 0.6283, 0.4907, 0.772, 0.4252, 0.772, 0.4252, 0.6283, 0.4907, 0.6557, 0.4224, 0.9187, 0.4466, 0.7835, 0.4905, 0.772, 0.4252, 0.772, 0.4252, 0.8795, 0.3709, 0.9187, 0.4466, 0.2468, 0.2742, 0.2718, 0.2542, 0.266, 0.2525, 0.2468, 0.2742, 0.2276, 0.2525, 0.2217, 0.2542, 0.2468, 0.2742, 0.266, 0.2525, 0.2276, 0.2525, 0.271, 0.2239, 0.2759, 0.2258, 0.2758, 0.1974, 0.2176, 0.2258, 0.2225, 0.224, 0.2178, 0.1974, 0.2225, 0.224, 0.271, 0.2239, 0.2758, 0.1974, 0.2758, 0.1974, 0.2178, 0.1974, 0.2225, 0.224, 0.2276, 0.2525, 0.266, 0.2525, 0.271, 0.2239, 0.271, 0.2239, 0.2225, 0.224, 0.2276, 0.2525, 0.8442, 0.9955, 0.8442, 0.9684, 0.8602, 0.9684, 0.6341, 0.7854, 0.6341, 0.7196, 0.8442, 0.7196, 0.6341, 0.9955, 0.8442, 0.9684, 0.8442, 0.9955, 0.6341, 0.9955, 0.6341, 0.9684, 0.8442, 0.9684, 0.6341, 0.9684, 0.8442, 0.93, 0.8442, 0.9684, 0.6341, 0.9684, 0.6341, 0.93, 0.8442, 0.93, 0.6341, 0.93, 0.8442, 0.8866, 0.8442, 0.93, 0.6341, 0.93, 0.6341, 0.8866, 0.8442, 0.8866, 0.6341, 0.8866, 0.8442, 0.8346, 0.8442, 0.8866, 0.6341, 0.8866, 0.6341, 0.8346, 0.8442, 0.8346, 0.6341, 0.8346, 0.8442, 0.7854, 0.8442, 0.8346, 0.6341, 0.8346, 0.6341, 0.7854, 0.8442, 0.7854, 0.8442, 0.7854, 0.8602, 0.7196, 0.8602, 0.7854, 0.8442, 0.7854, 0.8442, 0.7196, 0.8602, 0.7196, 0.8442, 0.9955, 0.8602, 0.9684, 0.8602, 0.9955, 0.6341, 0.7854, 0.8442, 0.7196, 0.8442, 0.7854, 0.8442, 0.9684, 0.8602, 0.93, 0.8602, 0.9684, 0.8442, 0.9684, 0.8442, 0.93, 0.8602, 0.93, 0.8442, 0.93, 0.8602, 0.8866, 0.8602, 0.93, 0.8442, 0.93, 0.8442, 0.8866, 0.8602, 0.8866, 0.8442, 0.8866, 0.8602, 0.8346, 0.8602, 0.8866, 0.8442, 0.8866, 0.8442, 0.8346, 0.8602, 0.8346, 0.8442, 0.8346, 0.8602, 0.7854, 0.8602, 0.8346, 0.8442, 0.8346, 0.8442, 0.7854, 0.8602, 0.7854, 0.9899, 0.8324, 0.8602, 0.7854, 0.8602, 0.7196, 0.9899, 0.8324, 0.8602, 0.9955, 0.8602, 0.9684, 0.9899, 0.8324, 0.8602, 0.9684, 0.8602, 0.93, 0.9899, 0.8324, 0.8602, 0.93, 0.8602, 0.8866, 0.9899, 0.8324, 0.8602, 0.8866, 0.8602, 0.8346, 0.9899, 0.8324, 0.8602, 0.8346, 0.8602, 0.7854, 0.6669, 0.8798, 0.6669, 1.031, 0.629, 1.031, 0.629, 0.8798, 0.629, 1.031, 0.6669, 1.031, 0.7336, 0.8362, 0.633, 0.8406, 0.6388, 0.9748, 0.6669, 1.031, 0.6669, 0.8798, 0.629, 0.8798, 0.7336, 0.8362, 0.7394, 0.9704, 0.6388, 0.9748, 0.6388, 0.9748, 0.633, 0.8406, 0.7336, 0.8362, 0.6388, 0.9748, 0.7394, 0.9704, 0.7336, 0.8362, 0.6332, 0.7197, 0.8579, 0.7197, 0.6332, 0.7322, 0.6332, 0.7322, 0.8579, 0.7322, 0.6332, 0.7794, 0.6332, 0.9348, 0.8579, 0.9348, 0.6332, 0.9967, 0.6332, 0.8413, 0.8579, 0.8413, 0.6332, 0.8875, 0.6332, 0.8875, 0.8579, 0.8875, 0.6332, 0.9348, 0.6332, 0.7794, 0.8579, 0.7794, 0.6332, 0.8413, 0.8579, 0.7322, 0.6332, 0.7322, 0.8579, 0.7197, 0.8579, 0.7794, 0.6332, 0.7794, 0.8579, 0.7322, 0.8579, 0.9967, 0.6332, 0.9967, 0.8579, 0.9348, 0.8579, 0.8875, 0.6332, 0.8875, 0.8579, 0.8413, 0.8579, 0.9348, 0.6332, 0.9348, 0.8579, 0.8875, 0.8579, 0.8413, 0.6332, 0.8413, 0.8579, 0.7794, 0.853, 0.8397, 0.7598, 0.8416, 0.853, 0.8781, 0.853, 0.8781, 0.7598, 0.8416, 0.8064, 0.8976, 0.629, 1.031, 0.629, 0.8798, 0.6669, 0.8798, 0.8064, 0.8202, 0.7598, 0.8416, 0.853, 0.8397, 0.8064, 0.8976, 0.7598, 0.8416, 0.7598, 0.8762, 0.1288, 0.8574, 0.1518, 0.8697, 0.151, 0.8718, 0.6818, 0.1768, 0.4126, 0.2092, 0.7186, 0.1953, 0.6818, 0.1768, 0.4292, 0.1871, 0.5111, 0.1517, 0.6818, 0.1768, 0.7186, 0.1953, 0.4126, 0.2092, 0.151, 0.8718, 0.1214, 0.8587, 0.1288, 0.8574, 0.4099, 0.2196, 0.7068, 0.2072, 0.4126, 0.2092, 0.1922, 0.8568, 0.2105, 0.8028, 0.2181, 0.8056, 0.1213, 0.8309, 0.1422, 0.778, 0.1291, 0.8338, 0.6447, 0.1373, 0.6818, 0.1768, 0.6877, 0.09749, 0.4435, 0.1711, 0.4292, 0.1871, 0.5111, 0.1518, 0.6818, 0.1768, 0.6447, 0.1373, 0.5111, 0.1518, 0.1172, 0.8422, 0.125, 0.8451, 0.1288, 0.8574, 0.6818, 0.1768, 0.7273, 0.1713, 0.7511, 0.1367, 0.1518, 0.8697, 0.1773, 0.8751, 0.151, 0.8718, 0.2528, 0.6986, 0.2459, 0.6961, 0.2603, 0.6628, 0.2459, 0.6961, 0.2528, 0.6986, 0.2181, 0.8056, 0.1913, 0.6762, 0.1844, 0.6737, 0.1948, 0.639, 0.1913, 0.6762, 0.1498, 0.7808, 0.1422, 0.778, 0.196, 0.871, 0.1881, 0.8681, 0.1922, 0.8568, 0.125, 0.8451, 0.1172, 0.8422, 0.1213, 0.8309, 0.1288, 0.8574, 0.1214, 0.8587, 0.1172, 0.8422, 0.1821, 0.8808, 0.1773, 0.8751, 0.1881, 0.8681, 0.4292, 0.1871, 0.6818, 0.1768, 0.4126, 0.2092, 0.7068, 0.2072, 0.4099, 0.2196, 0.4126, 0.2092, 0.2181, 0.8056, 0.2001, 0.8596, 0.1922, 0.8568, 0.1498, 0.7808, 0.1291, 0.8338, 0.1422, 0.778, 0.4435, 0.1711, 0.5111, 0.1517, 0.4292, 0.1871, 0.1913, 0.6762, 0.1422, 0.778, 0.1844, 0.6737, 0.1213, 0.8309, 0.1291, 0.8338, 0.125, 0.8451, 0.1922, 0.8568, 0.2001, 0.8596, 0.196, 0.871, 0.2603, 0.6628, 0.2672, 0.6653, 0.2528, 0.6986, 0.1948, 0.639, 0.2017, 0.6414, 0.1913, 0.6762, 0.2459, 0.6961, 0.2181, 0.8056, 0.2105, 0.8028, 0.4126, 0.2092, 0.7186, 0.1953, 0.7068, 0.2072, 0.2217, 0.6085, 0.2017, 0.6414, 0.1948, 0.639, 0.2661, 0.6247, 0.2672, 0.6653, 0.2603, 0.6628, 0.6877, 0.09749, 0.7325, 0.08731, 0.7511, 0.1367, 0.7186, 0.1953, 0.4126, 0.2092, 0.7068, 0.2072, 0.6818, 0.1768, 0.7273, 0.1713, 0.7186, 0.1953, 0.7511, 0.1367, 0.6818, 0.1768, 0.6877, 0.09749, 0.6818, 0.1768, 0.5111, 0.1517, 0.6447, 0.1373, 0.7511, 0.1367, 0.7273, 0.1713, 0.6818, 0.1768, 0.5111, 0.1518, 0.4292, 0.1871, 0.6818, 0.1768, 0.7186, 0.1953, 0.7273, 0.1713, 0.6818, 0.1768, 0.7511, 0.1367, 0.7325, 0.08731, 0.6877, 0.09749, 0.4126, 0.2092, 0.6818, 0.1768, 0.4292, 0.1871, 0.6877, 0.09749, 0.6818, 0.1768, 0.7511, 0.1367, 0.6877, 0.09749, 0.6818, 0.1768, 0.6447, 0.1373, 0.1881, 0.8681, 0.196, 0.871, 0.1821, 0.8808, 0.1821, 0.8808, 0.151, 0.8718, 0.1773, 0.8751, 0.3334, 0.1188, 0.333, 0.06501, 0.1577, 0.05073, 0.2871, 0.2137, 0.3175, 0.2475, 0.1815, 0.2625, 0.1885, 0.03768, 0.1554, 0.03768, 0.1554, 0.08324, 0.2871, 0.2137, 0.2594, 0.1974, 0.1815, 0.2625, 0.3175, 0.2475, 0.2871, 0.2137, 0.1815, 0.2625, 0.1554, 0.03768, 0.01198, 0.06045, 0.1554, 0.08324, 0.1815, 0.2625, 0.2594, 0.1974, 0.1395, 0.2582, 0.1885, 0.08324, 0.2248, 0.09981, 0.2248, 0.0211, 0.06531, 0.1498, 0.2812, 0.1428, 0.009577, 0.1401, 0.3527, 0.1949, 0.3914, 0.1934, 0.3993, 0.1738, 0.3593, 0.4916, 0.3593, 0.4344, 0.4847, 0.4806, 0.2812, 0.1428, 0.06531, 0.1498, 0.2812, 0.2047, 0.4847, 0.4454, 0.495, 0.463, 0.4847, 0.4806, 0.2812, 0.2047, 0.3527, 0.1949, 0.3527, 0.1526, 0.06531, 0.1978, 0.009576, 0.2075, 0.2812, 0.2047, 0.2594, 0.1974, 0.1815, 0.2625, 0.1395, 0.2582, 0.1476, 0.1301, 0.1196, 0.1498, 0.1562, 0.1821, 0.1196, 0.1498, 0.1184, 0.1798, 0.1562, 0.1821, 0.1562, 0.1821, 0.1184, 0.1798, 0.1243, 0.2282, 0.1243, 0.2282, 0.09538, 0.204, 0.08318, 0.2284, 0.1196, 0.1498, 0.1476, 0.13, 0.1562, 0.1821, 0.1184, 0.1798, 0.1196, 0.1498, 0.1562, 0.1821, 0.1184, 0.1798, 0.1562, 0.1821, 0.1243, 0.2282, 0.01068, 0.1005, 0.031, 0.08439, 0.031, 0.1166, 0.3657, 0.6352, 0.3571, 0.6291, 0.3571, 0.6126, 0.3683, 0.2281, 0.3822, 0.2006, 0.3843, 0.2245, 0.2939, 0.1768, 0.3201, 0.1648, 0.3201, 0.1737, 0.2939, 0.2245, 0.237, 0.2197, 0.237, 0.1815, 0.09538, 0.204, 0.07231, 0.2154, 0.08318, 0.2284, 0.09538, 0.204, 0.1184, 0.1798, 0.1243, 0.2282, 0.08318, 0.2284, 0.09538, 0.204, 0.1243, 0.2282, 0.3843, 0.1768, 0.3822, 0.2006, 0.3683, 0.1732, 0.3682, 0.1369, 0.3931, 0.1369, 0.3669, 0.1444, 0.3669, 0.2079, 0.3931, 0.2155, 0.3682, 0.2155, 0.3683, 0.1732, 0.3822, 0.2006, 0.3683, 0.2281, 0.3201, 0.1737, 0.3683, 0.2281, 0.3201, 0.2275, 0.1112, 0.2828, 0.1243, 0.2282, 0.08318, 0.2284, 0.08318, 0.2284, 0.1243, 0.2282, 0.1112, 0.2828, 0.1184, 0.1798, 0.09538, 0.204, 0.1243, 0.2282, 0.08318, 0.2284, 0.07231, 0.2154, 0.09538, 0.204, 0.3983, 0.4689, 0.293, 0.4923, 0.3793, 0.403, 0.293, 0.4923, 0.3793, 0.403, 0.3475, 0.3901, 0.1897, 0.1095, 0.123, 0.03103, 0.123, 0.09645, 0.1087, 0.004592, 0.1086, 0.1216, 0.1404, 0.1217, 0.1885, 0.08324, 0.1885, 0.03768, 0.1554, 0.08324, 0.2248, 0.0211, 0.1885, 0.03768, 0.1885, 0.08324, 0.3914, 0.1541, 0.3527, 0.1526, 0.3993, 0.1738, 0.3993, 0.1738, 0.3527, 0.1526, 0.3527, 0.1949, 0.4847, 0.4806, 0.3593, 0.4344, 0.4847, 0.4454, 0.06531, 0.1978, 0.2812, 0.2047, 0.06531, 0.1498, 0.3527, 0.1526, 0.2812, 0.1428, 0.2812, 0.2047, 0.3571, 0.6126, 0.3657, 0.6064, 0.3657, 0.6352, 0.2939, 0.1768, 0.3201, 0.2275, 0.2939, 0.2245, 0.2939, 0.1768, 0.3201, 0.1737, 0.3201, 0.2275, 0.3201, 0.2364, 0.2939, 0.2245, 0.3201, 0.2275, 0.237, 0.1815, 0.2939, 0.1768, 0.2939, 0.2245, 0.3201, 0.1737, 0.3683, 0.1732, 0.3683, 0.2281, 0.3793, 0.403, 0.293, 0.4923, 0.3474, 0.39, 0.1897, 0.1095, 0.1897, 0.01794, 0.123, 0.03103, 0.293, 0.4923, 0.3983, 0.4689, 0.3793, 0.403, 0.1408, 0.004542, 0.1087, 0.004592, 0.1404, 0.1217, 0.9847, 0.7725, 0.939, 0.7725, 0.9912, 0.8243, 0.02844, 0.06489, 0.1612, 0.08124, 0.1612, 0.04853, 0.02621, 0.04033, 0.004162, 0.07572, 0.1475, 0.09417, 0.3334, 0.1188, 0.1577, 0.05073, 0.1475, 0.09417, 0.1577, 0.05073, 0.3334, 0.1188, 0.1475, 0.09417, 0.3376, 0.06489, 0.1501, 0.08124, 0.1501, 0.04853, 0.333, 0.06501, 0.3334, 0.1188, 0.1577, 0.05073, 0.2594, 0.1974, 0.2871, 0.2137, 0.1815, 0.2625, 0.1612, 0.04853, 0.1612, 0.08124, 0.3381, 0.06462, 0.004162, 0.07572, 0.02621, 0.04033, 0.1475, 0.09417, 0.1501, 0.04853, 0.1501, 0.08124, 0.005532, 0.06489, 0.1577, 0.05073, 0.02621, 0.04033, 0.1475, 0.09417, 0.1577, 0.05073, 0.1475, 0.09417, 0.02621, 0.04033, 0.2963, 0.196, 0.3255, 0.1609, 0.4095, 0.2208, 0.3255, 0.161, 0.2963, 0.196, 0.4094, 0.2209, 0.2963, 0.196, 0.3255, 0.161, 0.2284, 0.1721, 0.2341, 0.1315, 0.2284, 0.1721, 0.3255, 0.161, 0.3255, 0.1609, 0.2963, 0.196, 0.2284, 0.1721, 0.2284, 0.1721, 0.2341, 0.1314, 0.3255, 0.1609, 0.2284, 0.1721, 0.2341, 0.1315, 0.1562, 0.1821, 0.1476, 0.1301, 0.1562, 0.1821, 0.2341, 0.1315, 0.2341, 0.1314, 0.2284, 0.1721, 0.1562, 0.1821, 0.1562, 0.1821, 0.1476, 0.13, 0.2341, 0.1314, 0.07744, 0.2498, 0.1543, 0.2495, 0.07737, 0.2416, 0.1542, 0.2412, 0.07737, 0.2416, 0.1543, 0.2495, 0.1385, 0.2093, 0.01171, 0.2248, 0.1384, 0.1997, 0.01273, 0.2134, 0.1384, 0.1997, 0.01171, 0.2248, 0.1543, 0.2495, 0.2343, 0.2548, 0.1542, 0.2412, 0.2342, 0.2465, 0.1542, 0.2412, 0.2343, 0.2548, 0.2613, 0.2161, 0.1385, 0.2093, 0.2612, 0.2065, 0.1384, 0.1997, 0.2612, 0.2065, 0.1385, 0.2093, 0.2343, 0.2548, 0.3082, 0.2681, 0.2342, 0.2465, 0.3071, 0.2602, 0.2342, 0.2465, 0.3082, 0.2681, 0.3682, 0.2155, 0.2613, 0.2161, 0.3669, 0.2079, 0.2612, 0.2065, 0.3669, 0.2079, 0.2613, 0.2161, 0.1543, 0.1518, 0.07744, 0.1514, 0.1542, 0.16, 0.07735, 0.1597, 0.1542, 0.16, 0.07744, 0.1514, 0.01171, 0.1276, 0.1385, 0.1431, 0.01276, 0.139, 0.1384, 0.1526, 0.01276, 0.139, 0.1385, 0.1431, 0.2343, 0.1465, 0.1543, 0.1518, 0.2342, 0.1548, 0.1542, 0.16, 0.2342, 0.1548, 0.1543, 0.1518, 0.1385, 0.1431, 0.2613, 0.1364, 0.1384, 0.1526, 0.2612, 0.1459, 0.1384, 0.1526, 0.2613, 0.1364, 0.3082, 0.1332, 0.2343, 0.1465, 0.307, 0.141, 0.2342, 0.1548, 0.307, 0.141, 0.2343, 0.1465, 0.2613, 0.1364, 0.3682, 0.1369, 0.2612, 0.1459, 0.3669, 0.1444, 0.2612, 0.1459, 0.3682, 0.1369, 0.293, 0.4923, 0.224, 0.4483, 0.3474, 0.39, 0.293, 0.4923, 0.3475, 0.3901, 0.224, 0.4483, 0.9325, 0.8243, 0.9325, 0.9066, 0.9912, 0.9066, 0.9912, 0.9066, 0.9912, 0.8243, 0.9325, 0.8243, 0.9325, 0.8243, 0.9912, 0.8243, 0.939, 0.7725, 0.2625, 0.699, 0.06273, 0.8944, 0.0619, 0.8876, 0.177, 0.6367, 0.2009, 0.6002, 0.2249, 0.6943, 0.2249, 0.6943, 0.09215, 0.7903, 0.1739, 0.6923, 0.2462, 0.6216, 0.2249, 0.6943, 0.2009, 0.6002, 0.0619, 0.8876, 0.2249, 0.6943, 0.2626, 0.6831, 0.2528, 0.661, 0.2626, 0.6831, 0.2249, 0.6943, 0.177, 0.6367, 0.2249, 0.6943, 0.2009, 0.6002, 0.2249, 0.6943, 0.177, 0.6367, 0.1739, 0.6923, 0.05954, 0.8685, 0.2249, 0.6943, 0.09215, 0.7903, 0.2462, 0.6216, 0.2009, 0.6002, 0.2249, 0.6943, 0.06189, 0.8876, 0.2249, 0.6943, 0.05954, 0.8685, 0.2528, 0.661, 0.2249, 0.6943, 0.2626, 0.6831, 0.2249, 0.6943, 0.1739, 0.6923, 0.177, 0.6367, 0.2626, 0.6831, 0.06189, 0.8876, 0.2625, 0.699, 0.05954, 0.8685, 0.2249, 0.6943, 0.0619, 0.8876, 0.05954, 0.8685, 0.09215, 0.7903, 0.05874, 0.8481, 0.06273, 0.8944, 0.2625, 0.699, 0.06189, 0.8876, 0.05954, 0.8685, 0.05874, 0.8481, 0.09215, 0.7903, 0.09215, 0.7903, 0.2249, 0.6943, 0.05954, 0.8685, 0.2528, 0.661, 0.2249, 0.6943, 0.2462, 0.6216, 0.2528, 0.661, 0.2462, 0.6216, 0.2249, 0.6943, 0.06189, 0.8876, 0.2626, 0.6831, 0.2249, 0.6943, 0.09215, 0.7903, 0.2249, 0.6943, 0.1739, 0.6923, 0.0619, 0.8876, 0.2626, 0.6831, 0.2625, 0.699, 0.6237, 0.02481, 0.6618, 0.02558, 0.6413, 0.05298, 0.5493, 0.02104, 0.5236, 0.04885, 0.565, 0.02021, 0.5837, 0.005176, 0.5493, 0.02104, 0.565, 0.02021, 0.6035, 0.008025, 0.565, 0.02021, 0.6237, 0.02481, 0.5236, 0.04885, 0.5105, 0.08439, 0.5331, 0.05649, 0.5236, 0.04885, 0.5331, 0.05649, 0.565, 0.02021, 0.565, 0.02021, 0.5331, 0.05649, 0.5828, 0.04455, 0.565, 0.02021, 0.5828, 0.04455, 0.6237, 0.02481, 0.6237, 0.02481, 0.5828, 0.04455, 0.6413, 0.05298, 0.5105, 0.08439, 0.5246, 0.1192, 0.5331, 0.05649, 0.5331, 0.05649, 0.5246, 0.1192, 0.5591, 0.1109, 0.5331, 0.05649, 0.5591, 0.1109, 0.5828, 0.04455, 0.5828, 0.04455, 0.5591, 0.1109, 0.6063, 0.09958, 0.5828, 0.04455, 0.6063, 0.09958, 0.6413, 0.05298, 0.6413, 0.05298, 0.6063, 0.09958, 0.6535, 0.08825, 0.6035, 0.008025, 0.5837, 0.005176, 0.6283, 0.005006, 0.6035, 0.008025, 0.6237, 0.02481, 0.6283, 0.005006, 0.5837, 0.005176, 0.6035, 0.008025, 0.6283, 0.005006, 0.6035, 0.008025, 0.6283, 0.005006, 0.6237, 0.02481, 0.6237, 0.02481, 0.6413, 0.05298, 0.6618, 0.02558, 0.6237, 0.02481, 0.6618, 0.02558, 0.6283, 0.005006, 0.6283, 0.005006, 0.6618, 0.02558, 0.6618, 0.02558, 0.6283, 0.005006, 0.6618, 0.02558, 0.6237, 0.02481, 0.6035, 0.008025, 0.5837, 0.005176, 0.565, 0.02021, 0.6413, 0.05298, 0.6535, 0.08825, 0.6881, 0.07995, 0.6413, 0.05298, 0.6881, 0.07995, 0.6618, 0.02558, 0.6618, 0.02558, 0.6881, 0.07995, 0.7007, 0.07691, 0.6618, 0.02558, 0.7007, 0.07691, 0.6618, 0.02558, 0.6618, 0.02558, 0.7007, 0.07691, 0.6881, 0.07995, 0.6618, 0.02558, 0.6881, 0.07995, 0.6413, 0.05298, 0.6413, 0.05298, 0.6881, 0.07995, 0.6535, 0.08825, 0.6035, 0.008025, 0.565, 0.02021, 0.5837, 0.005176, 0.6035, 0.008025, 0.6237, 0.02481, 0.565, 0.02021, 0.565, 0.02021, 0.5493, 0.02104, 0.5837, 0.005176, 0.5493, 0.02104, 0.565, 0.02021, 0.5236, 0.04885, 0.6237, 0.02481, 0.6413, 0.05298, 0.5828, 0.04455, 0.6237, 0.02481, 0.5828, 0.04455, 0.565, 0.02021, 0.565, 0.02021, 0.5828, 0.04455, 0.5331, 0.05649, 0.565, 0.02021, 0.5331, 0.05649, 0.5236, 0.04885, 0.5236, 0.04885, 0.5331, 0.05649, 0.5105, 0.08439, 0.6413, 0.05298, 0.6535, 0.08825, 0.6063, 0.09958, 0.6413, 0.05298, 0.6063, 0.09958, 0.5828, 0.04455, 0.5828, 0.04455, 0.6063, 0.09958, 0.5591, 0.1109, 0.5828, 0.04455, 0.5591, 0.1109, 0.5331, 0.05649, 0.5331, 0.05649, 0.5591, 0.1109, 0.5246, 0.1192, 0.5331, 0.05649, 0.5246, 0.1192, 0.5105, 0.08439])
me_unnamed_base_superhigh_001.materials.append(mat_shiney)
me_unnamed_base_superhigh_001.materials.append(mat_dull)
me_unnamed_base_superhigh_001.materials.append(mat_glowing)
me_unnamed_base_superhigh_001.update()
me_unnamed_base_frame_gun_0_001 = bpy.data.meshes.new('@unnamed base frame gun 0.001')
me_unnamed_base_frame_gun_0_001.from_pydata([(6.487, -2.218, -2.488), (-19.13, 2.75, -6.597), (-12.93, -2.218, 7.307), (-19.13, -2.75, -6.597), (-24.44, -2.75, -8.021), (-20.81, -2.75, -0.3188), (-12.93, 2.218, 7.307), (-20.81, 2.75, -0.3188), (0.9649, -0.6692, -9.991), (-26.13, -2.75, -1.742), (0.9649, 0.6692, -9.991), (-26.13, 2.75, -1.742), (3.117, 0.6692, -11.81), (-24.44, 2.75, -8.021), (3.117, -0.6692, -11.81), (9.542, -2.218, -4.619), (7.406, -2.218, 5.762), (6.19, -2.218, -4.391), (6.19, 2.218, -4.391), (9.542, 2.218, -4.619), (7.406, 2.218, 5.762), (6.487, 2.218, -2.488), (-20.23, -2.218, -2.488), (-20.23, 2.218, -2.488), (-24.09, -2.218, -1.197), (-24.09, 2.218, -1.197), (-20.81, -2.218, -0.3188), (-20.81, 2.218, -0.3188)], [], [(15, 12, 19), (21, 22, 23), (6, 24, 2), (15, 16, 0), (8, 12, 14), (10, 17, 18), (20, 19, 21), (16, 6, 2), (15, 20, 16), (17, 21, 18), (11, 1, 13), (3, 9, 4), (13, 3, 4), (3, 1, 22), (24, 25, 11), (13, 9, 11), (15, 14, 12), (21, 0, 22), (6, 25, 24), (17, 8, 14), (2, 24, 26), (26, 22, 2), (22, 0, 2), (17, 14, 15), (0, 17, 15), (16, 2, 0), (8, 10, 12), (10, 8, 17), (19, 12, 18), (12, 10, 18), (27, 25, 6), (21, 23, 6), (23, 27, 6), (19, 18, 21), (6, 20, 21), (16, 20, 6), (15, 19, 20), (17, 0, 21), (11, 7, 1), (3, 5, 9), (13, 1, 3), (26, 5, 22), (5, 3, 22), (1, 7, 23), (7, 27, 23), (1, 23, 22), (25, 27, 7), (9, 5, 24), (5, 26, 24), (25, 7, 11), (9, 24, 11), (13, 4, 9)])
me_unnamed_base_frame_gun_0_001.polygons.foreach_set('material_index', [0, 0, 0, 0, 0, 0, 0, 0, 0, 0, 1, 1, 1, 1, 1, 1, 0, 0, 0, 0, 0, 0, 0, 0, 0, 0, 0, 0, 0, 0, 0, 0, 0, 0, 0, 0, 0, 0, 1, 1, 1, 1, 1, 1, 1, 1, 1, 1, 1, 1, 1, 1])
me_unnamed_base_frame_gun_0_001.materials.append(mat_metal)
me_unnamed_base_frame_gun_0_001.materials.append(mat_ammo)
me_unnamed_base_frame_gun_0_001.update()
me_unnamed_base_frame_barrel_4_001 = bpy.data.meshes.new('@unnamed base frame barrel 4.001')
me_unnamed_base_frame_barrel_4_001.from_pydata([(-10.71, 1.256, -1.142), (-10.71, 1.256, 4.358), (9.32, 1.256, 4.358), (11.29, 1.256, -1.142), (-10.71, -1.244, -1.142), (11.29, -1.244, -1.142), (9.32, -1.244, 4.358), (-10.71, -1.244, 4.358), (-10.71, 1.256, -1.142), (11.29, 1.256, -1.142), (11.29, -1.244, -1.142), (-10.71, -1.244, -1.142), (11.29, 1.256, -1.142), (9.32, 1.256, 4.358), (9.32, -1.244, 4.358), (11.29, -1.244, -1.142), (9.32, 1.256, 4.358), (-10.71, 1.256, 4.358), (-10.71, -1.244, 4.358), (9.32, -1.244, 4.358), (-10.71, 1.256, 4.358), (-10.71, 1.256, -1.142), (-10.71, -1.244, -1.142), (-10.71, -1.244, 4.358)], [], [(0, 1, 2, 3), (4, 5, 6, 7), (8, 9, 10, 11), (12, 13, 14, 15), (16, 17, 18, 19), (20, 21, 22, 23)])
me_unnamed_base_frame_barrel_4_001.materials.append(mat_metal)
me_unnamed_base_frame_barrel_4_001.update()
arm_armature = bpy.data.armatures.new('Armature')  # bones are not reproduced

# ---- objects
ob_armature = bpy.data.objects.new('Armature', arm_armature)
ob_unnamed_base_superhigh = bpy.data.objects.new('unnamed base superhigh', me_unnamed_base_superhigh_001)
ob_unnamed_base_frame_gun_0 = bpy.data.objects.new('@unnamed base frame gun 0', me_unnamed_base_frame_gun_0_001)
ob_unnamed_base_frame_barrel_4 = bpy.data.objects.new('@unnamed base frame barrel 4', me_unnamed_base_frame_barrel_4_001)
ob_ammo_glow = bpy.data.objects.new('#ammo glow', None)
ob_flash = bpy.data.objects.new('#flash', None)
ob_left_hand = bpy.data.objects.new('#left hand', None)
ob_primary_ejection = bpy.data.objects.new('#primary ejection', None)
ob_primary_ejection_001 = bpy.data.objects.new('#primary ejection.001', None)
ob_primary_trigger = bpy.data.objects.new('#primary trigger', None)
ob_ground_point = bpy.data.objects.new('#ground point', None)
ob_left_hand_cyborg = bpy.data.objects.new('#left hand cyborg', None)
ob_left_hand_marine = bpy.data.objects.new('#left hand marine', None)

# ---- transforms, parenting, visibility, modifiers, constraints
ob_armature.location = (0.0, 0.0, 0.0)
ob_unnamed_base_superhigh.parent = ob_armature
ob_unnamed_base_superhigh.location = (0.0, 0.0, 0.0)
_vg = ob_unnamed_base_superhigh.vertex_groups.new(name='frame gun')
_vg.add([0, 1, 2, 3, 4, 5, 6, 7, 8, 9, 10, 11, 12, 13, 14, 15, 16, 17, 18, 19, 20, 21, 22, 23, 24, 25, 26, 27, 28, 29, 30, 31, 32, 33, 34, 35, 36, 37, 38, 39, 40, 41, 42, 43, 44, 45, 46, 47, 48, 49, 50, 51, 52, 53, 54, 55, 56, 57, 58, 59, 60, 61, 62, 63, 64, 65, 66, 67, 68, 69, 70, 71, 72, 73, 74, 75, 76, 77, 78, 79, 80, 81, 82, 83, 84, 85, 86, 87, 88, 89, 90, 91, 92, 93, 94, 95, 96, 97, 98, 99, 100, 101, 102, 103, 104, 105, 106, 107, 108, 109, 110, 111, 112, 113, 114, 115, 116, 117, 118, 119, 120, 121, 122, 123, 124, 125, 126, 127, 128, 129, 130, 131, 132, 133, 134, 135, 136, 137, 138, 139, 140, 141, 142, 143, 144, 145, 146, 147, 148, 149, 150, 151, 152, 153, 154, 155, 156, 157, 158, 159, 160, 161, 162, 163, 164, 165, 166, 167, 168, 169, 170, 171, 172, 173, 174, 175, 176, 177, 178, 179, 305, 306, 307, 308, 309, 310, 311, 312, 313, 314, 315, 316, 317, 318, 319, 320, 321, 322, 323, 324, 325, 326, 327, 328, 329, 330, 331, 332, 333, 334, 335, 336, 337, 338, 339, 340, 341, 342, 343, 344, 345, 346, 347, 348, 349, 350, 351, 352, 353, 354, 355, 356, 357, 358, 359, 360, 361, 362, 363, 364, 365, 366, 367, 368, 369, 370, 371, 372, 373, 374, 375, 376, 377, 378, 379, 380, 381, 382, 383, 384, 385, 386, 387, 388, 389, 390, 391, 392, 393, 394, 395, 396, 397, 398, 399, 400, 401, 402, 403, 404, 405, 406, 407, 408, 409, 410, 411, 412, 413, 414, 415, 416, 417, 418, 419, 420, 421, 422, 423, 424, 425, 426, 427, 428, 429, 430, 431, 432, 433, 434, 435, 436, 437, 438, 439, 440, 441, 442, 443, 444, 445, 446, 447, 448, 449, 450, 451, 452, 453, 454, 455, 456, 457, 458, 459, 460, 461, 462, 463, 464, 465, 466, 467, 468, 469, 470, 471, 472, 473, 474, 475, 476, 477, 478, 479, 480, 481, 482, 483, 484, 485, 486, 487, 488, 489, 490, 491, 492, 493, 494, 495, 496, 497, 498, 499, 500, 501, 502, 503, 504, 533, 534, 535, 536, 537, 538, 539, 540, 541, 542, 543, 544, 545, 546, 547, 548, 549, 550, 551, 552, 553, 554, 555, 556, 557, 558, 559, 560, 561, 562], 1.0, 'REPLACE')
_vg = ob_unnamed_base_superhigh.vertex_groups.new(name='frame barrel')
_vg.add([180, 181, 182, 183, 184, 185, 186, 187, 188, 189, 190, 191, 192, 193, 194, 195, 196, 197, 198, 199, 200, 201, 202, 203, 204, 205, 206, 207, 208], 1.0, 'REPLACE')
_vg = ob_unnamed_base_superhigh.vertex_groups.new(name='frame shock')
_vg.add([209, 210, 211, 212, 213, 214, 215, 216, 217, 218, 219, 220, 221, 222, 223, 224, 225, 226, 227, 228, 229, 230, 231, 232, 233, 234, 235, 236, 237, 238, 239, 240, 241, 242, 243, 244], 1.0, 'REPLACE')
_vg = ob_unnamed_base_superhigh.vertex_groups.new(name='frame cowling')
_vg.add([245, 246, 247, 248, 249, 250, 251, 252, 253, 254, 255, 256, 257, 258, 259, 260, 261, 262, 263, 264, 265, 266, 267, 268, 269, 270, 271, 272, 273, 274, 275, 276, 277, 278, 279, 280, 281, 282, 283, 284, 285, 286, 287, 288, 289, 290, 291, 292, 293, 294, 295, 296, 297, 298, 299, 300, 301, 302, 303, 304, 505, 506, 507, 508, 509, 510, 511, 512, 513, 514, 515, 516, 517, 518, 519, 520, 521, 522, 523, 524, 525, 526, 527, 528, 529, 530, 531, 532], 1.0, 'REPLACE')
_m = ob_unnamed_base_superhigh.modifiers.new('Armature', 'ARMATURE')
_m.object = ob_armature
_m = ob_unnamed_base_superhigh.modifiers.new('Triangulate', 'TRIANGULATE')
_m.keep_custom_normals = True
_m = ob_unnamed_base_superhigh.modifiers.new('EdgeSplit', 'EDGE_SPLIT')
_m.use_edge_angle = False
ob_unnamed_base_frame_gun_0.parent = ob_armature
ob_unnamed_base_frame_gun_0.matrix_parent_inverse = Matrix(((1.0, -0.0, 0.0, 2.261), (-0.0, 1.0, -0.0, -12.14), (0.0, 0.0, 1.0, -5.126), (-0.0, 0.0, -0.0, 1.0)))
ob_unnamed_base_frame_gun_0.location = (-2.261, 0.0, 5.126)
_m = ob_unnamed_base_frame_gun_0.modifiers.new('Triangulate', 'TRIANGULATE')
_m.keep_custom_normals = True
_m = ob_unnamed_base_frame_gun_0.modifiers.new('EdgeSplit', 'EDGE_SPLIT')
_m.use_edge_angle = False
ob_unnamed_base_frame_barrel_4.parent = ob_armature
ob_unnamed_base_frame_barrel_4.matrix_parent_inverse = Matrix(((1.0, -0.0, 0.0, -11.69), (-0.0, 1.0, -0.0, -8.629), (0.0, -0.0, 1.0, -5.884), (-0.0, 0.0, -0.0, 1.0)))
ob_unnamed_base_frame_barrel_4.location = (11.69, 0.0, 5.884)
_m = ob_unnamed_base_frame_barrel_4.modifiers.new('Triangulate', 'TRIANGULATE')
_m.keep_custom_normals = True
_m = ob_unnamed_base_frame_barrel_4.modifiers.new('EdgeSplit', 'EDGE_SPLIT')
_m.use_edge_angle = False
ob_ammo_glow.parent = ob_armature
ob_ammo_glow.location = (-23.99, -12.14, -5.126)
ob_ammo_glow.empty_display_type = 'ARROWS'
ob_ammo_glow.empty_display_size = 10.0
ob_flash.parent = ob_armature
ob_flash.location = (16.02, -8.629, 0.0)
ob_flash.empty_display_type = 'ARROWS'
ob_flash.empty_display_size = 10.0
ob_left_hand.parent = ob_armature
ob_left_hand.location = (0.2987, -9.493, 2.025)
ob_left_hand.rotation_euler = (-4.712, -1.326, -1.571)
ob_left_hand.scale = (1.0, 1.0, 1.0)
ob_left_hand.empty_display_type = 'ARROWS'
ob_left_hand.empty_display_size = 10.0
ob_primary_ejection.parent = ob_armature
ob_primary_ejection.location = (2.261, -12.14, -5.126)
ob_primary_ejection.empty_display_type = 'ARROWS'
ob_primary_ejection.empty_display_size = 10.0
ob_primary_ejection_001.parent = ob_armature
ob_primary_ejection_001.location = (2.261, -12.14, -5.126)
ob_primary_ejection_001.empty_display_type = 'ARROWS'
ob_primary_ejection_001.empty_display_size = 10.0
ob_primary_trigger.parent = ob_armature
ob_primary_trigger.location = (-11.69, -8.629, -5.884)
ob_primary_trigger.empty_display_type = 'ARROWS'
ob_primary_trigger.empty_display_size = 10.0
ob_ground_point.parent = ob_armature
ob_ground_point.location = (-4.818, -14.36, 2.023)
ob_ground_point.rotation_euler = (-1.571, -0.0, 0.0)
ob_ground_point.scale = (1.0, 1.0, 1.0)
ob_ground_point.empty_display_type = 'ARROWS'
ob_ground_point.empty_display_size = 10.0
ob_left_hand_cyborg.parent = ob_armature
ob_left_hand_cyborg.location = (0.2987, -9.493, 2.025)
ob_left_hand_cyborg.rotation_euler = (-4.712, -1.326, -1.571)
ob_left_hand_cyborg.scale = (1.0, 1.0, 1.0)
ob_left_hand_cyborg.empty_display_type = 'ARROWS'
ob_left_hand_cyborg.empty_display_size = 10.0
ob_left_hand_marine.parent = ob_armature
ob_left_hand_marine.location = (0.2987, -9.493, 2.025)
ob_left_hand_marine.rotation_euler = (-4.712, -1.326, -1.571)
ob_left_hand_marine.scale = (1.0, 1.0, 1.0)
ob_left_hand_marine.empty_display_type = 'ARROWS'
ob_left_hand_marine.empty_display_size = 10.0

# ---- collection membership
col_collection.objects.link(ob_armature)
col_collection.objects.link(ob_unnamed_base_superhigh)
col_collection.objects.link(ob_unnamed_base_frame_gun_0)
col_collection.objects.link(ob_unnamed_base_frame_barrel_4)
col_collection.objects.link(ob_ammo_glow)
col_collection.objects.link(ob_flash)
col_collection.objects.link(ob_left_hand)
col_collection.objects.link(ob_primary_ejection)
col_collection.objects.link(ob_primary_ejection_001)
col_collection.objects.link(ob_primary_trigger)
col_collection.objects.link(ob_ground_point)
col_collection.objects.link(ob_left_hand_cyborg)
col_collection.objects.link(ob_left_hand_marine)

# ---- scene / render settings (as saved in the file)
scene.frame_start = 1; scene.frame_end = 15; scene.frame_set(15)
scene.render.engine = 'BLENDER_EEVEE_NEXT'
scene.render.fps = 30
scene.cycles.sampling_pattern = 'TABULATED_SOBOL'
scene.cycles.use_light_tree = False
scene.view_settings.view_transform = 'Filmic'
bpy.context.view_layer.update()

# ---- added for rendering (the .blend has no active camera and no usable light): camera, sun
cam_auto = bpy.data.cameras.new('AutoCamera')
cam_auto.lens = 50.0
cam_auto.sensor_width = 36.0
cam_auto.clip_end = 1000.0
ob_auto_camera = bpy.data.objects.new('AutoCamera', cam_auto)
scene.collection.objects.link(ob_auto_camera)
ob_auto_camera.location = (49.1764, -63.2243, 45.188)
ob_auto_camera.rotation_euler = (1.09748, -7.21219e-08, 0.694738)
scene.camera = ob_auto_camera
light_auto_sun = bpy.data.lights.new('AutoSun', 'SUN')
light_auto_sun.energy = 3.0
light_auto_sun.angle = 0.0523599
ob_auto_sun = bpy.data.objects.new('AutoSun', light_auto_sun)
scene.collection.objects.link(ob_auto_sun)
ob_auto_sun.rotation_euler = (0.872665, 0.174533, 0.523599)
bpy.context.view_layer.update()
